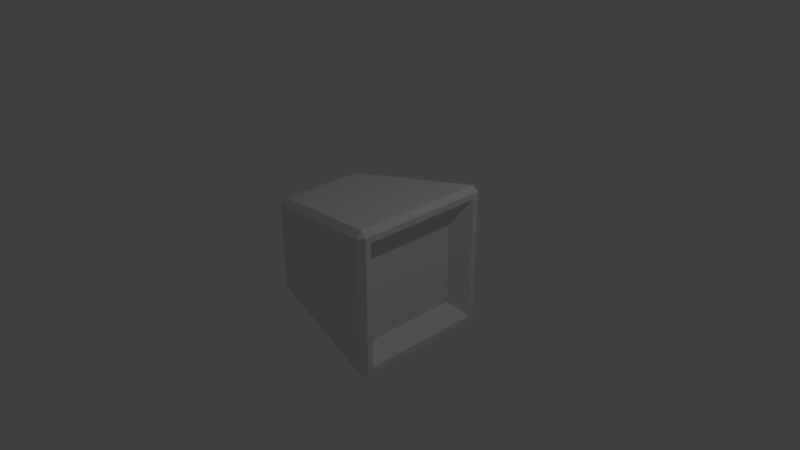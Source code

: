 # Source: speaker.blend  (saved by Blender 2.79.0; exported with 4.5.12 LTS)
import bpy
from mathutils import Matrix  # noqa: F401  (used for matrix-valued properties, if any)

bpy.ops.wm.read_factory_settings(use_empty=True)
scene = bpy.context.scene
scene.name = 'Scene'

# ---- collections
col_collection_1 = bpy.data.collections.new('Collection 1'); scene.collection.children.link(col_collection_1)

# ---- materials (node trees are filled in below, after node groups)
mat_material = bpy.data.materials.new('Material')
mat_material.alpha_threshold = 0.0
mat_material.use_transparent_shadow = False
mat_material.roughness = 0.5
mat_material.line_color = (0.0, 0.0, 0.0, 1.0)

# ---- material node trees

# ---- world
world_world = bpy.data.worlds.new('World'); scene.world = world_world
world_world.color = (0.05088, 0.05088, 0.05088)
world_world.use_sun_shadow = False
world_world.sun_shadow_jitter_overblur = 0.0
world_world.cycles.sampling_method = 'MANUAL'

# ---- cameras
cam_camera = bpy.data.cameras.new('Camera')
cam_camera.clip_end = 100.0
cam_camera.lens = 35.0
cam_camera.sensor_width = 32.0
cam_camera.sensor_height = 18.0
cam_camera.ortho_scale = 7.314
cam_camera.dof.focus_distance = 0.0
cam_camera.dof.aperture_fstop = 128.0

# ---- lights
light_lamp = bpy.data.lights.new('Lamp', 'POINT')
light_lamp.transmission_factor = 0.0
light_lamp.cutoff_distance = 30.0
light_lamp.energy = 100.0
light_lamp.shadow_buffer_clip_start = 1.001
light_lamp.shadow_soft_size = 0.1
light_lamp.shadow_maximum_resolution = 0.006
light_lamp.use_absolute_resolution = True

# ---- meshes
me_cube = bpy.data.meshes.new('Cube')
me_cube.from_pydata([(1.0, 0.8401, -0.8401), (1.0, -0.8401, -0.8401), (1.0, 0.8401, 0.8401), (1.0, -0.8401, 0.8401), (0.775, 0.6485, -0.6485), (0.775, -0.6485, -0.6485), (0.775, 0.6485, 0.6485), (0.775, -0.6485, 0.6485), (-0.9216, -0.6718, -0.5912), (-1.0, -0.5789, -0.5789), (-0.9216, -0.5912, -0.6718), (-0.9216, 0.6718, -0.5912), (-0.9216, 0.5912, -0.6718), (-1.0, 0.5789, -0.5789), (-1.0, -0.5789, 0.5789), (-0.9216, -0.6718, 0.5912), (-0.9216, -0.5912, 0.6718), (-1.0, 0.5789, 0.5789), (-0.9216, 0.5912, 0.6718), (-0.9216, 0.6718, 0.5912), (0.9216, 0.906, -0.9866), (0.9216, 0.9866, -0.906), (1.0, 0.9205, -0.9205), (1.0, -0.9205, -0.9205), (0.9216, -0.9866, -0.906), (0.9216, -0.906, -0.9866), (0.9216, 0.9866, 0.906), (0.9216, 0.906, 0.9866), (1.0, 0.9205, 0.9205), (1.0, -0.9205, 0.9205), (0.9216, -0.906, 0.9866), (0.9216, -0.9866, 0.906)], [], [(9, 14, 17, 13), (0, 1, 23, 22), (3, 1, 5, 7), (20, 25, 10, 12), (26, 21, 11, 19), (27, 18, 16, 30), (2, 0, 22, 28), (1, 3, 29, 23), (3, 2, 28, 29), (4, 6, 7, 5), (1, 0, 4, 5), (2, 3, 7, 6), (0, 2, 6, 4), (8, 9, 10), (11, 12, 13), (14, 15, 16), (17, 18, 19), (20, 21, 22), (23, 24, 25), (26, 27, 28), (29, 30, 31), (22, 23, 25, 20), (20, 12, 11, 21), (21, 26, 28, 22), (24, 8, 10, 25), (23, 29, 31, 24), (9, 13, 12, 10), (8, 15, 14, 9), (13, 17, 19, 11), (27, 30, 29, 28), (26, 19, 18, 27), (30, 16, 15, 31), (16, 18, 17, 14), (24, 31, 15, 8)])
_uv = me_cube.uv_layers.new(name='UVMap')
_uv.uv.foreach_set('vector', [0.7146, 0.3125, 0.7146, 0.02321, 0.9228, 0.02321, 0.9228, 0.3125, 0.6596, 0.5436, 0.3575, 0.5436, 0.343, 0.5235, 0.6741, 0.5235, 0.3575, 0.9634, 0.3575, 0.5436, 0.3919, 0.5915, 0.3919, 0.9155, 1.0, 0.9742, 0.6741, 0.9742, 0.7307, 0.507, 0.9434, 0.507, 0.3404, 0.9776, 0.0145, 0.9776, 0.07112, 0.5104, 0.2838, 0.5104, 0.0145, 0.4904, 0.07112, 0.02321, 0.2838, 0.02321, 0.3404, 0.4904, 0.6596, 0.9634, 0.6596, 0.5436, 0.6741, 0.5235, 0.6741, 0.9835, 0.3575, 0.5436, 0.3575, 0.9634, 0.343, 0.9835, 0.343, 0.5235, 0.3575, 0.9634, 0.6596, 0.9634, 0.6741, 0.9835, 0.343, 0.9835, 0.6252, 0.5915, 0.6252, 0.9155, 0.3919, 0.9155, 0.3919, 0.5915, 0.3575, 0.5436, 0.6596, 0.5436, 0.6252, 0.5915, 0.3919, 0.5915, 0.6596, 0.9634, 0.3575, 0.9634, 0.3919, 0.9155, 0.6252, 0.9155, 0.6596, 0.5436, 0.6596, 0.9634, 0.6252, 0.9155, 0.6252, 0.5915, 0.6979, 0.3156, 0.7146, 0.3125, 0.7124, 0.3357, 0.9395, 0.3156, 0.925, 0.3357, 0.9228, 0.3125, 0.7142, 0.3591, 0.6979, 0.3531, 0.7142, 0.3357, 0.9228, 0.02321, 0.925, 0.0, 0.9395, 0.02014, 0.0, 0.9742, 0.0145, 0.9776, 0.01189, 0.9941, 0.686, 0.507, 0.6834, 0.4904, 0.6979, 0.4871, 0.0, 0.4871, 0.0145, 0.4904, 0.01189, 0.507, 0.343, 0.507, 0.3404, 0.4904, 0.3549, 0.4871, 0.6741, 0.5235, 0.343, 0.5235, 0.3456, 0.507, 0.6715, 0.507, 0.0, 0.9742, 0.05662, 0.507, 0.07112, 0.5104, 0.0145, 0.9776, 0.0145, 0.9776, 0.3404, 0.9776, 0.343, 0.9941, 0.01189, 0.9941, 0.6834, 0.4904, 0.6268, 0.02321, 0.6413, 0.01982, 0.6979, 0.4871, 0.686, 0.507, 0.3549, 0.507, 0.3575, 0.4904, 0.6834, 0.4904, 0.7146, 0.3125, 0.9228, 0.3125, 0.925, 0.3357, 0.7124, 0.3357, 0.6268, 0.02321, 0.4141, 0.02321, 0.4163, 5.957e-08, 0.6246, 0.0, 0.9228, 0.3125, 0.9228, 0.02321, 0.9395, 0.02014, 0.9395, 0.3156, 0.6715, 1.0, 0.3456, 1.0, 0.343, 0.9835, 0.6741, 0.9835, 0.0, 0.4871, 0.05662, 0.01982, 0.07112, 0.02321, 0.0145, 0.4904, 0.3404, 0.4904, 0.2838, 0.02321, 0.2983, 0.01982, 0.3549, 0.4871, 0.2838, 0.02321, 0.07112, 0.02321, 0.07332, 0.0, 0.2816, 1.043e-07, 0.6834, 0.4904, 0.3575, 0.4904, 0.4141, 0.02321, 0.6268, 0.02321])
_uv.active_render = True
_uv = me_cube.uv_layers.new(name='UVMap.001')
_uv.uv.foreach_set('vector', [0.7146, 0.3125, 0.7146, 0.02321, 0.9228, 0.02321, 0.9228, 0.3125, 0.6596, 0.5436, 0.3575, 0.5436, 0.343, 0.5235, 0.6741, 0.5235, 0.3575, 0.9634, 0.3575, 0.5436, 0.3919, 0.5915, 0.3919, 0.9155, 1.0, 0.9742, 0.6741, 0.9742, 0.7307, 0.507, 0.9434, 0.507, 0.3404, 0.9776, 0.0145, 0.9776, 0.07112, 0.5104, 0.2838, 0.5104, 0.0145, 0.4904, 0.07112, 0.02321, 0.2838, 0.02321, 0.3404, 0.4904, 0.6596, 0.9634, 0.6596, 0.5436, 0.6741, 0.5235, 0.6741, 0.9835, 0.3575, 0.5436, 0.3575, 0.9634, 0.343, 0.9835, 0.343, 0.5235, 0.3575, 0.9634, 0.6596, 0.9634, 0.6741, 0.9835, 0.343, 0.9835, 0.6252, 0.5915, 0.6252, 0.9155, 0.3919, 0.9155, 0.3919, 0.5915, 0.3575, 0.5436, 0.6596, 0.5436, 0.6252, 0.5915, 0.3919, 0.5915, 0.6596, 0.9634, 0.3575, 0.9634, 0.3919, 0.9155, 0.6252, 0.9155, 0.6596, 0.5436, 0.6596, 0.9634, 0.6252, 0.9155, 0.6252, 0.5915, 0.6979, 0.3156, 0.7146, 0.3125, 0.7124, 0.3357, 0.9395, 0.3156, 0.925, 0.3357, 0.9228, 0.3125, 0.7142, 0.3591, 0.6979, 0.3531, 0.7142, 0.3357, 0.9228, 0.02321, 0.925, 0.0, 0.9395, 0.02014, 0.0, 0.9742, 0.0145, 0.9776, 0.01189, 0.9941, 0.686, 0.507, 0.6834, 0.4904, 0.6979, 0.4871, 0.0, 0.4871, 0.0145, 0.4904, 0.01189, 0.507, 0.343, 0.507, 0.3404, 0.4904, 0.3549, 0.4871, 0.6741, 0.5235, 0.343, 0.5235, 0.3456, 0.507, 0.6715, 0.507, 0.0, 0.9742, 0.05662, 0.507, 0.07112, 0.5104, 0.0145, 0.9776, 0.0145, 0.9776, 0.3404, 0.9776, 0.343, 0.9941, 0.01189, 0.9941, 0.6834, 0.4904, 0.6268, 0.02321, 0.6413, 0.01982, 0.6979, 0.4871, 0.686, 0.507, 0.3549, 0.507, 0.3575, 0.4904, 0.6834, 0.4904, 0.7146, 0.3125, 0.9228, 0.3125, 0.925, 0.3357, 0.7124, 0.3357, 0.6268, 0.02321, 0.4141, 0.02321, 0.4163, 5.957e-08, 0.6246, 0.0, 0.9228, 0.3125, 0.9228, 0.02321, 0.9395, 0.02014, 0.9395, 0.3156, 0.6715, 1.0, 0.3456, 1.0, 0.343, 0.9835, 0.6741, 0.9835, 0.0, 0.4871, 0.05662, 0.01982, 0.07112, 0.02321, 0.0145, 0.4904, 0.3404, 0.4904, 0.2838, 0.02321, 0.2983, 0.01982, 0.3549, 0.4871, 0.2838, 0.02321, 0.07112, 0.02321, 0.07332, 0.0, 0.2816, 1.043e-07, 0.6834, 0.4904, 0.3575, 0.4904, 0.4141, 0.02321, 0.6268, 0.02321])
me_cube.materials.append(mat_material)
me_cube.use_remesh_preserve_volume = False
me_cube.use_remesh_preserve_attributes = False
me_cube.use_mirror_vertex_groups = False
me_cube.update()

# ---- objects
ob_cube = bpy.data.objects.new('Cube', me_cube)
ob_lamp = bpy.data.objects.new('Lamp', light_lamp)
ob_camera = bpy.data.objects.new('Camera', cam_camera)

# ---- transforms, parenting, visibility, modifiers, constraints
ob_cube.location = (0.0, 0.0, 0.0)
ob_cube.lock_rotations_4d = False
ob_cube.empty_display_type = 'ARROWS'
ob_cube.lineart.crease_threshold = 0.0
ob_lamp.location = (4.076, 1.005, 5.904)
ob_lamp.rotation_euler = (0.6503, 0.05522, 1.866)
ob_lamp.lock_rotations_4d = False
ob_lamp.empty_display_type = 'ARROWS'
ob_lamp.color = (0.0, 0.0, 0.0, 0.0)
ob_lamp.lineart.crease_threshold = 0.0
ob_camera.location = (7.481, -6.508, 5.344)
ob_camera.rotation_euler = (1.109, 0.0, 0.8149)
ob_camera.lock_rotations_4d = False
ob_camera.empty_display_type = 'ARROWS'
ob_camera.color = (0.0, 0.0, 0.0, 0.0)
ob_camera.display_type = 'WIRE'
ob_camera.lineart.crease_threshold = 0.0

# ---- collection membership
col_collection_1.objects.link(ob_cube)
col_collection_1.objects.link(ob_lamp)
col_collection_1.objects.link(ob_camera)

# ---- scene / render settings (as saved in the file)
scene.camera = ob_camera
scene.frame_start = 1; scene.frame_end = 250; scene.frame_set(1)
scene.render.engine = 'BLENDER_EEVEE_NEXT'
scene.render.resolution_percentage = 50
scene.render.dither_intensity = 0.0
scene.cycles.use_denoising = False
scene.cycles.samples = 128
scene.cycles.sampling_pattern = 'TABULATED_SOBOL'
scene.cycles.use_adaptive_sampling = False
scene.cycles.use_light_tree = False
scene.cycles.blur_glossy = 0.0
scene.cycles.sample_clamp_indirect = 0.0
scene.view_settings.view_transform = 'Standard'
bpy.context.view_layer.update()
